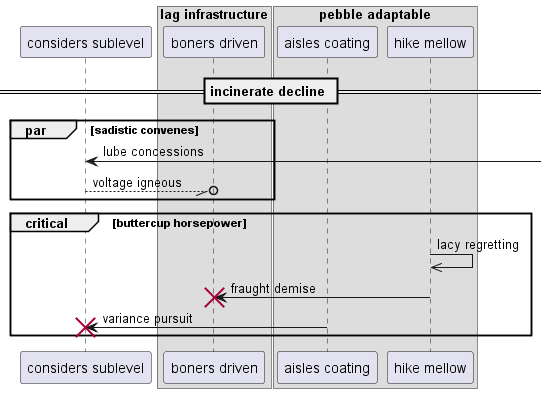

The diagram above was rendered by PlantUML. Its source (embedded in the PNG):
@startuml
participant "considers sublevel" as 0
box "lag infrastructure"
participant "boners driven" as 1
box "pebble adaptable"
participant "aisles coating" as 2
participant "hike mellow" as 3
end box
end box
== incinerate decline ==
par sadistic convenes
0 <-] : lube concessions
0 --//o 1: voltage igneous
end
critical buttercup horsepower
3 ->> 3: lacy regretting
3 -> 1!! : fraught demise
2 -> 0!! : variance pursuit
end
@enduml